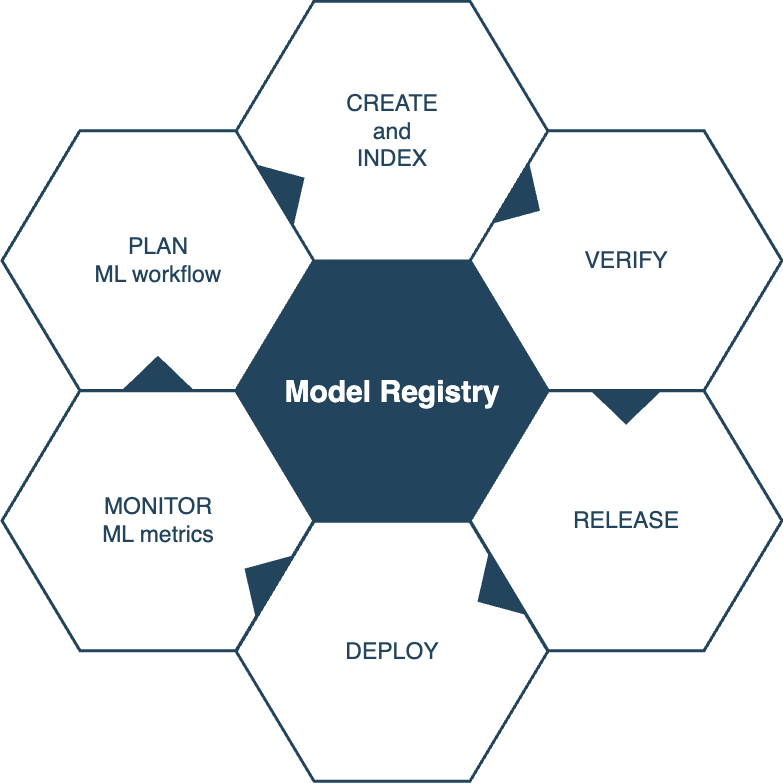

The diagram above was exported from draw.io. Its source (the exported page's mxGraphModel, read from the mxfile embedded in the PNG):
<mxGraphModel dx="1482" dy="-1661" grid="1" gridSize="10" guides="1" tooltips="1" connect="1" arrows="1" fold="1" page="1" pageScale="1" pageWidth="1169" pageHeight="827" background="none" math="0" shadow="0">
  <root>
    <mxCell id="0" />
    <mxCell id="1" parent="0" />
    <mxCell id="644" value="&lt;font color=&quot;#ffffff&quot;&gt;&lt;span style=&quot;font-size: 30px;&quot;&gt;&lt;b&gt;Model Registry&lt;/b&gt;&lt;/span&gt;&lt;/font&gt;" style="shape=hexagon;perimeter=hexagonPerimeter2;whiteSpace=wrap;html=1;shadow=0;labelBackgroundColor=none;strokeColor=#23445D;fillColor=#23445D;gradientColor=none;fontFamily=Helvetica;fontSize=23;fontColor=#23445d;align=center;strokeWidth=3;" parent="1" vertex="1">
      <mxGeometry x="428.57894736842115" y="2764.7982456140344" width="311.84210526315786" height="259.86842105263156" as="geometry" />
    </mxCell>
    <mxCell id="645" value="" style="triangle;whiteSpace=wrap;html=1;shadow=0;labelBackgroundColor=none;strokeColor=none;fillColor=#FFFFFF;fontFamily=Helvetica;fontSize=17;fontColor=#23445d;align=center;rotation=90;gradientColor=none;flipV=1;flipH=1;opacity=20;" parent="1" vertex="1">
      <mxGeometry x="309.5" y="2782.6666666666665" width="72" height="152" as="geometry" />
    </mxCell>
    <mxCell id="646" value="CREATE&lt;br&gt;and&lt;br&gt;INDEX" style="shape=hexagon;perimeter=hexagonPerimeter2;whiteSpace=wrap;html=1;shadow=0;labelBackgroundColor=none;strokeColor=#23445D;fillColor=#ffffff;gradientColor=none;fontFamily=Helvetica;fontSize=23;fontColor=#23445D;align=center;strokeWidth=3;" parent="1" vertex="1">
      <mxGeometry x="428.57894736842115" y="2504.6666666666665" width="311.84210526315786" height="259.86842105263156" as="geometry" />
    </mxCell>
    <mxCell id="647" value="&lt;font style=&quot;font-size: 23px&quot;&gt;VERIFY&lt;/font&gt;" style="shape=hexagon;perimeter=hexagonPerimeter2;whiteSpace=wrap;html=1;shadow=0;labelBackgroundColor=none;strokeColor=#23445D;fillColor=#FFFFFF;gradientColor=none;fontFamily=Helvetica;fontSize=23;fontColor=#23445d;align=center;strokeWidth=3;" parent="1" vertex="1">
      <mxGeometry x="662.6578947368422" y="2634.1995614035086" width="311.84210526315786" height="259.86842105263156" as="geometry" />
    </mxCell>
    <mxCell id="648" value="&lt;font style=&quot;font-size: 23px&quot;&gt;RELEASE&lt;/font&gt;" style="shape=hexagon;perimeter=hexagonPerimeter2;whiteSpace=wrap;html=1;shadow=0;labelBackgroundColor=none;strokeColor=#23445D;fillColor=#FFFFFF;gradientColor=none;fontFamily=Helvetica;fontSize=23;fontColor=#23445d;align=center;strokeWidth=3;" parent="1" vertex="1">
      <mxGeometry x="662.6578947368422" y="2894.2653508771928" width="311.84210526315786" height="259.86842105263156" as="geometry" />
    </mxCell>
    <mxCell id="649" value="DEPLOY" style="shape=hexagon;perimeter=hexagonPerimeter2;whiteSpace=wrap;html=1;shadow=0;labelBackgroundColor=none;strokeColor=#23445D;fillColor=#FFFFFF;gradientColor=none;fontFamily=Helvetica;fontSize=23;fontColor=#23445d;align=center;strokeWidth=3;" parent="1" vertex="1">
      <mxGeometry x="428.57894736842115" y="3024.7982456140344" width="311.84210526315786" height="259.86842105263156" as="geometry" />
    </mxCell>
    <mxCell id="650" value="&lt;font style=&quot;font-size: 23px&quot;&gt;MONITOR&lt;br&gt;ML metrics&lt;br&gt;&lt;/font&gt;" style="shape=hexagon;perimeter=hexagonPerimeter2;whiteSpace=wrap;html=1;shadow=0;labelBackgroundColor=none;strokeColor=#23445D;fillColor=#FFFFFF;gradientColor=none;fontFamily=Helvetica;fontSize=23;fontColor=#23445d;align=center;strokeWidth=3;" parent="1" vertex="1">
      <mxGeometry x="194.5" y="2894.2653508771928" width="311.84210526315786" height="259.86842105263156" as="geometry" />
    </mxCell>
    <mxCell id="651" value="PLAN&lt;br&gt;ML workflow" style="shape=hexagon;perimeter=hexagonPerimeter2;whiteSpace=wrap;html=1;shadow=0;labelBackgroundColor=none;strokeColor=#23445D;fillColor=#ffffff;gradientColor=none;fontFamily=Helvetica;fontSize=23;fontColor=#23445D;align=center;strokeWidth=3;" parent="1" vertex="1">
      <mxGeometry x="194.5000000000001" y="2634.1995614035086" width="311.84210526315786" height="259.86842105263156" as="geometry" />
    </mxCell>
    <mxCell id="652" value="" style="triangle;whiteSpace=wrap;html=1;shadow=0;labelBackgroundColor=none;strokeColor=none;fillColor=#23445D;fontFamily=Helvetica;fontSize=17;fontColor=#23445d;align=center;rotation=31;gradientColor=none;strokeWidth=3;" parent="1" vertex="1">
      <mxGeometry x="700" y="2668.6666666666665" width="35" height="73" as="geometry" />
    </mxCell>
    <mxCell id="653" value="" style="triangle;whiteSpace=wrap;html=1;shadow=0;labelBackgroundColor=none;strokeColor=none;fillColor=#23445D;fontFamily=Helvetica;fontSize=17;fontColor=#23445d;align=center;rotation=31;gradientColor=none;flipH=1;strokeWidth=3;" parent="1" vertex="1">
      <mxGeometry x="434.5" y="3044.666666666666" width="35" height="73" as="geometry" />
    </mxCell>
    <mxCell id="654" value="" style="triangle;whiteSpace=wrap;html=1;shadow=0;labelBackgroundColor=none;strokeColor=none;fillColor=#23445D;fontFamily=Helvetica;fontSize=17;fontColor=#23445d;align=center;rotation=329;gradientColor=none;strokeWidth=3;" parent="1" vertex="1">
      <mxGeometry x="464.5" y="2653.6666666666665" width="35" height="73" as="geometry" />
    </mxCell>
    <mxCell id="655" value="" style="triangle;whiteSpace=wrap;html=1;shadow=0;labelBackgroundColor=none;strokeColor=none;fillColor=#23445D;fontFamily=Helvetica;fontSize=17;fontColor=#23445d;align=center;rotation=329;gradientColor=none;flipH=1;strokeWidth=3;" parent="1" vertex="1">
      <mxGeometry x="667.5" y="3059.666666666666" width="35" height="73" as="geometry" />
    </mxCell>
    <mxCell id="656" value="" style="triangle;whiteSpace=wrap;html=1;shadow=0;labelBackgroundColor=none;strokeColor=none;fillColor=#23445D;fontFamily=Helvetica;fontSize=17;fontColor=#23445d;align=center;rotation=90;gradientColor=none;strokeWidth=3;" parent="1" vertex="1">
      <mxGeometry x="801.078947368421" y="2874.1666666666665" width="35" height="73" as="geometry" />
    </mxCell>
    <mxCell id="657" value="" style="triangle;whiteSpace=wrap;html=1;shadow=0;labelBackgroundColor=none;strokeColor=none;fillColor=#23445D;fontFamily=Helvetica;fontSize=17;fontColor=#23445d;align=center;rotation=90;gradientColor=none;flipH=1;strokeWidth=3;" parent="1" vertex="1">
      <mxGeometry x="332.92105263157896" y="2840.1666666666665" width="35" height="73" as="geometry" />
    </mxCell>
  </root>
</mxGraphModel>